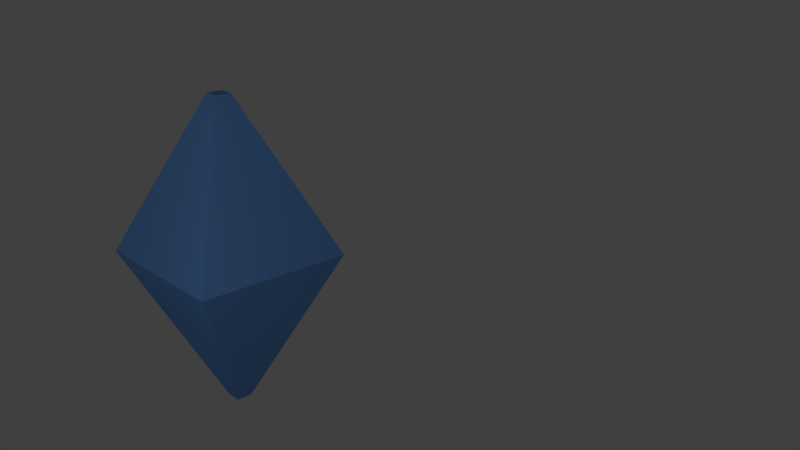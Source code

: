 # Source: klondike.blend  (saved by Blender 2.67.0; exported with 4.5.12 LTS)
import bpy
from mathutils import Matrix  # noqa: F401  (used for matrix-valued properties, if any)

bpy.ops.wm.read_factory_settings(use_empty=True)
scene = bpy.context.scene
scene.name = 'Scene'

# ---- collections
col_collection_1 = bpy.data.collections.new('Collection 1'); scene.collection.children.link(col_collection_1)

# ---- materials (node trees are filled in below, after node groups)
mat_material = bpy.data.materials.new('Material')
mat_material.alpha_threshold = 0.0
mat_material.use_transparent_shadow = False
mat_material.diffuse_color = (0.1498, 0.3556, 0.8, 1.0)
mat_material.roughness = 0.5
mat_material.specular_intensity = 0.5411
mat_material.line_color = (0.0, 0.0, 0.0, 1.0)

# ---- material node trees

# ---- world
world_world = bpy.data.worlds.new('World'); scene.world = world_world
world_world.color = (0.05088, 0.05088, 0.05088)
world_world.use_sun_shadow = False
world_world.sun_shadow_jitter_overblur = 0.0
world_world.cycles.sampling_method = 'MANUAL'
world_world.cycles.sample_map_resolution = 256

# ---- cameras
cam_camera = bpy.data.cameras.new('Camera')
cam_camera.clip_end = 100.0
cam_camera.lens = 35.0
cam_camera.sensor_width = 32.0
cam_camera.sensor_height = 18.0
cam_camera.ortho_scale = 7.314
cam_camera.dof.focus_distance = 0.0
cam_camera.dof.aperture_fstop = 128.0

# ---- lights
light_lamp = bpy.data.lights.new('Lamp', 'POINT')
light_lamp.transmission_factor = 0.0
light_lamp.cutoff_distance = 30.0
light_lamp.energy = 190.0
light_lamp.shadow_buffer_clip_start = 1.001
light_lamp.shadow_soft_size = 0.1
light_lamp.shadow_maximum_resolution = 0.006
light_lamp.use_absolute_resolution = True
light_lamp.cycles.use_multiple_importance_sampling = False

# ---- meshes
me_cube = bpy.data.meshes.new('Cube')
me_cube.from_pydata([(0.102, 0.102, 2.0), (0.102, -0.1022, 2.001), (-0.1031, -0.1027, 2.004), (-0.1029, 0.1026, 2.003), (1.0, 1.0, 0.0), (1.0, -1.0, 0.0), (-1.012, -1.012, 0.008772), (-1.0, 1.0, 0.0002148), (0.102, 0.102, -2.0), (0.102, -0.102, -2.0), (-0.102, -0.102, -2.0), (-0.102, 0.102, -2.0)], [], [(0, 3, 2, 1), (4, 0, 1, 5), (5, 1, 2, 6), (6, 2, 3, 7), (0, 4, 7, 3), (4, 7, 6, 5), (8, 9, 10, 11), (4, 5, 9, 8), (5, 6, 10, 9), (6, 7, 11, 10), (8, 11, 7, 4)])
me_cube.materials.append(mat_material)
me_cube.use_remesh_preserve_volume = False
me_cube.use_remesh_preserve_attributes = False
me_cube.use_mirror_vertex_groups = False
me_cube.update()

# ---- objects
ob_klondike = bpy.data.objects.new('Klondike', me_cube)
ob_lamp = bpy.data.objects.new('Lamp', light_lamp)
ob_camera = bpy.data.objects.new('Camera', cam_camera)

# ---- transforms, parenting, visibility, modifiers, constraints
ob_klondike.location = (5.96e-08, 1.192e-07, 2.5)
ob_klondike.lock_rotations_4d = False
ob_klondike.empty_display_type = 'ARROWS'
ob_klondike.show_wire = True
ob_klondike.lineart.crease_threshold = 0.0
ob_lamp.location = (4.845, -5.421, 5.904)
ob_lamp.rotation_euler = (0.9531, 0.3671, 0.7975)
ob_lamp.scale = (4.391, 4.391, 4.391)
ob_lamp.lock_rotations_4d = False
ob_lamp.empty_display_type = 'ARROWS'
ob_lamp.color = (0.0, 0.0, 0.0, 0.0)
ob_lamp.lineart.crease_threshold = 0.0
ob_camera.location = (8.787, -5.299, 6.555)
ob_camera.rotation_euler = (-5.064, 0.0, 0.8218)
ob_camera.lock_rotations_4d = False
ob_camera.empty_display_type = 'ARROWS'
ob_camera.color = (0.0, 0.0, 0.0, 0.0)
ob_camera.display_type = 'WIRE'
ob_camera.lineart.crease_threshold = 0.0

# ---- collection membership
col_collection_1.objects.link(ob_klondike)
col_collection_1.objects.link(ob_lamp)
col_collection_1.objects.link(ob_camera)

# ---- scene / render settings (as saved in the file)
scene.camera = ob_camera
scene.frame_start = 1; scene.frame_end = 398; scene.frame_set(1)
scene.render.engine = 'BLENDER_EEVEE_NEXT'
scene.render.image_settings.color_mode = 'RGB'
scene.render.image_settings.compression = 90
scene.render.resolution_x = 640
scene.render.resolution_y = 360
scene.render.dither_intensity = 0.0
scene.cycles.use_denoising = False
scene.cycles.samples = 10
scene.cycles.sampling_pattern = 'TABULATED_SOBOL'
scene.cycles.light_sampling_threshold = 0.0
scene.cycles.use_adaptive_sampling = False
scene.cycles.use_light_tree = False
scene.cycles.blur_glossy = 0.0
scene.cycles.volume_bounces = 1
scene.cycles.pixel_filter_type = 'GAUSSIAN'
scene.cycles.sample_clamp_indirect = 0.0
scene.view_settings.view_transform = 'Standard'
bpy.context.view_layer.update()
